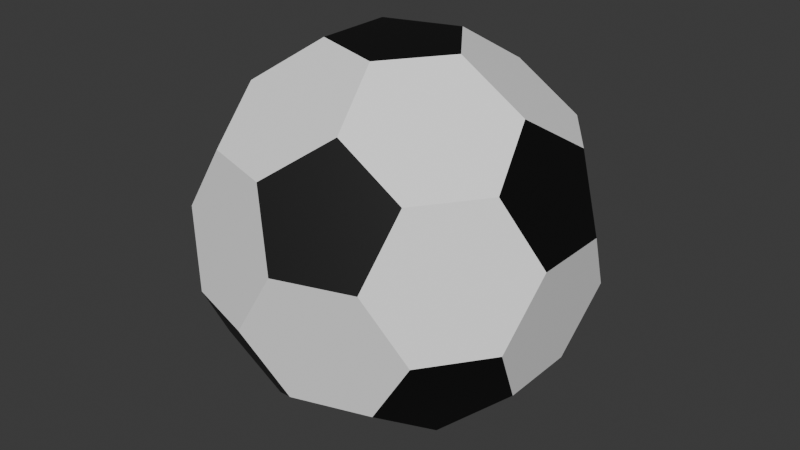 # Source: FootBall.blend  (saved by Blender 4.2.66; exported with 4.5.12 LTS)
import bpy
from mathutils import Matrix  # noqa: F401  (used for matrix-valued properties, if any)

bpy.ops.wm.read_factory_settings(use_empty=True)
scene = bpy.context.scene
scene.name = 'Scene'

# ---- collections
col_collection = bpy.data.collections.new('Collection'); scene.collection.children.link(col_collection)

# ---- materials (node trees are filled in below, after node groups)
mat_black_shade = bpy.data.materials.new('Black Shade')
mat_white_shade = bpy.data.materials.new('White Shade')

# ---- material node trees
mat_black_shade.use_nodes = True; mat_black_shade.node_tree.nodes.clear()
_N = mat_black_shade.node_tree.nodes; _L = mat_black_shade.node_tree.links
n0 = _N.new('ShaderNodeBsdfPrincipled'); n0.name = 'Principled BSDF'; n0.location = (10, 300)
n0.inputs[0].default_value = (0.00175, 0.00175, 0.00175, 1.0)
n1 = _N.new('ShaderNodeOutputMaterial'); n1.name = 'Material Output'; n1.location = (300, 300)
_L.new(n0.outputs[0], n1.inputs[0])
n1.is_active_output = True
mat_white_shade.use_nodes = True; mat_white_shade.node_tree.nodes.clear()
_N = mat_white_shade.node_tree.nodes; _L = mat_white_shade.node_tree.links
n0 = _N.new('ShaderNodeBsdfPrincipled'); n0.name = 'Principled BSDF'; n0.location = (10, 300)
n0.inputs[0].default_value = (1.0, 1.0, 1.0, 1.0)
n1 = _N.new('ShaderNodeOutputMaterial'); n1.name = 'Material Output'; n1.location = (300, 300)
_L.new(n0.outputs[0], n1.inputs[0])
n1.is_active_output = True

# ---- world
world_world = bpy.data.worlds.new('World'); scene.world = world_world
world_world.use_nodes = True; world_world.node_tree.nodes.clear()
_N = world_world.node_tree.nodes; _L = world_world.node_tree.links
n0 = _N.new('ShaderNodeOutputWorld'); n0.name = 'World Output'; n0.location = (300, 300)
n1 = _N.new('ShaderNodeBackground'); n1.name = 'Background'; n1.location = (10, 300)
n1.inputs[0].default_value = (0.05088, 0.05088, 0.05088, 1.0)
_L.new(n1.outputs[0], n0.inputs[0])
n0.is_active_output = True
world_world.color = (0.05088, 0.05088, 0.05088)
world_world.sun_shadow_jitter_overblur = 0.0

# ---- meshes
me_icosphere_001 = bpy.data.meshes.new('Icosphere.001')
me_icosphere_001.from_pydata([(-0.2977, 0.0, -0.816), (-0.092, 0.2832, -0.816), (0.2409, 0.175, -0.816), (0.2409, -0.175, -0.816), (-0.092, -0.2832, -0.816), (0.7236, -0.1757, -0.4472), (0.7805, -0.3507, -0.1495), (0.5747, -0.6339, -0.1495), (0.3907, -0.6339, -0.4472), (0.4827, -0.3507, -0.6312), (-0.1844, -0.5675, -0.6312), (0.05648, -0.7425, -0.4472), (-0.09238, -0.8506, -0.1495), (-0.4252, -0.7425, -0.1495), (-0.4821, -0.5675, -0.4472), (-0.5967, 0.0, -0.6312), (-0.6887, -0.2832, -0.4472), (-0.8376, -0.175, -0.1495), (-0.8376, 0.175, -0.1495), (-0.6887, 0.2832, -0.4472), (-0.1844, 0.5675, -0.6312), (-0.4821, 0.5675, -0.4472), (-0.4252, 0.7425, -0.1495), (-0.09238, 0.8506, -0.1495), (0.05648, 0.7425, -0.4472), (0.7236, 0.1757, -0.4472), (0.4827, 0.3507, -0.6312), (0.3907, 0.6339, -0.4472), (0.5747, 0.6339, -0.1495), (0.7805, 0.3507, -0.1495), (0.09238, -0.8506, 0.1495), (0.4252, -0.7425, 0.1495), (0.4821, -0.5675, 0.4472), (0.1844, -0.5675, 0.6312), (-0.05648, -0.7425, 0.4472), (-0.7805, -0.3507, 0.1495), (-0.5747, -0.6339, 0.1495), (-0.3907, -0.6339, 0.4472), (-0.4827, -0.3507, 0.6312), (-0.7236, -0.1757, 0.4472), (-0.5747, 0.6339, 0.1495), (-0.7805, 0.3507, 0.1495), (-0.7236, 0.1757, 0.4472), (-0.4827, 0.3507, 0.6312), (-0.3907, 0.6339, 0.4472), (0.4252, 0.7425, 0.1495), (0.09238, 0.8506, 0.1495), (-0.05648, 0.7425, 0.4472), (0.1844, 0.5675, 0.6312), (0.4821, 0.5675, 0.4472), (0.8376, -0.175, 0.1495), (0.8376, 0.175, 0.1495), (0.6887, 0.2832, 0.4472), (0.5967, 0.0, 0.6312), (0.6887, -0.2832, 0.4472), (0.092, -0.2832, 0.816), (0.2977, 0.0, 0.816), (0.092, 0.2832, 0.816), (-0.2409, 0.175, 0.816), (-0.2409, -0.175, 0.816)], [], [(5, 9, 3, 2, 26, 25), (1, 0, 15, 19, 21, 20), (4, 3, 9, 8, 11, 10), (2, 1, 20, 24, 27, 26), (12, 11, 8, 7, 31, 30), (7, 6, 50, 54, 32, 31), (6, 5, 25, 29, 51, 50), (13, 12, 30, 34, 37, 36), (18, 17, 35, 39, 42, 41), (23, 22, 40, 44, 47, 46), (17, 16, 14, 13, 36, 35), (22, 21, 19, 18, 41, 40), (28, 27, 24, 23, 46, 45), (29, 28, 45, 49, 52, 51), (33, 32, 54, 53, 56, 55), (38, 37, 34, 33, 55, 59), (43, 42, 39, 38, 59, 58), (48, 47, 44, 43, 58, 57), (53, 52, 49, 48, 57, 56), (0, 1, 2, 3, 4), (5, 6, 7, 8, 9), (10, 11, 12, 13, 14), (15, 16, 17, 18, 19), (20, 21, 22, 23, 24), (25, 26, 27, 28, 29), (30, 31, 32, 33, 34), (35, 36, 37, 38, 39), (40, 41, 42, 43, 44), (45, 46, 47, 48, 49), (50, 51, 52, 53, 54), (55, 56, 57, 58, 59), (0, 4, 10, 14, 16, 15)])
me_icosphere_001.polygons.foreach_set('material_index', [1, 1, 1, 1, 1, 1, 1, 1, 1, 1, 1, 1, 1, 1, 1, 1, 1, 1, 1, 0, 0, 0, 0, 0, 0, 0, 0, 0, 0, 0, 0, 1])
_uv = me_icosphere_001.uv_layers.new(name='UVMap')
_uv.uv.foreach_set('vector', [0.3333, 0.1575, 0.303, 0.105, 0.3334, 0.05241, 0.3939, 0.05241, 0.4243, 0.105, 0.394, 0.1575, 0.697, 0.05241, 0.7575, 0.05241, 0.7879, 0.105, 0.7577, 0.1575, 0.6969, 0.1575, 0.6666, 0.105, 0.1516, 0.05241, 0.2121, 0.05241, 0.2425, 0.105, 0.2122, 0.1575, 0.1514, 0.1575, 0.1212, 0.105, 0.5152, 0.05241, 0.5757, 0.05241, 0.6061, 0.105, 0.5758, 0.1575, 0.5151, 0.1575, 0.4848, 0.105, 0.1212, 0.2099, 0.1514, 0.1575, 0.2122, 0.1575, 0.2425, 0.2099, 0.2121, 0.2625, 0.1516, 0.2625, 0.2425, 0.2099, 0.303, 0.2099, 0.3334, 0.2625, 0.3031, 0.3149, 0.2423, 0.3149, 0.2121, 0.2625, 0.303, 0.2099, 0.3333, 0.1575, 0.394, 0.1575, 0.4243, 0.2099, 0.3939, 0.2625, 0.3334, 0.2625, 0.06065, 0.2099, 0.1212, 0.2099, 0.1516, 0.2625, 0.1213, 0.3149, 0.06052, 0.3149, 0.03026, 0.2625, 0.7879, 0.2099, 0.8484, 0.2099, 0.8788, 0.2625, 0.8486, 0.3149, 0.7878, 0.3149, 0.7575, 0.2625, 0.6061, 0.2099, 0.6666, 0.2099, 0.697, 0.2625, 0.6668, 0.3149, 0.606, 0.3149, 0.5757, 0.2625, 0.8484, 0.2099, 0.8787, 0.1575, 0.9395, 0.1575, 0.9697, 0.2099, 0.9394, 0.2625, 0.8788, 0.2625, 0.6666, 0.2099, 0.6969, 0.1575, 0.7577, 0.1575, 0.7879, 0.2099, 0.7575, 0.2625, 0.697, 0.2625, 0.4848, 0.2099, 0.5151, 0.1575, 0.5758, 0.1575, 0.6061, 0.2099, 0.5757, 0.2625, 0.5152, 0.2625, 0.4243, 0.2099, 0.4848, 0.2099, 0.5152, 0.2625, 0.4849, 0.3149, 0.4242, 0.3149, 0.3939, 0.2625, 0.2121, 0.3673, 0.2423, 0.3149, 0.3031, 0.3149, 0.3334, 0.3673, 0.303, 0.42, 0.2425, 0.42, 0.03026, 0.3673, 0.06052, 0.3149, 0.1213, 0.3149, 0.1516, 0.3673, 0.1212, 0.42, 0.06065, 0.42, 0.7575, 0.3673, 0.7878, 0.3149, 0.8486, 0.3149, 0.8788, 0.3673, 0.8484, 0.42, 0.7879, 0.42, 0.5757, 0.3673, 0.606, 0.3149, 0.6668, 0.3149, 0.697, 0.3673, 0.6666, 0.42, 0.6061, 0.42, 0.3939, 0.3673, 0.4242, 0.3149, 0.4849, 0.3149, 0.5152, 0.3673, 0.4848, 0.42, 0.4243, 0.42, 0.8788, 0.05241, 0.697, 0.05241, 0.5152, 0.05241, 0.3334, 0.05241, 0.1516, 0.05241, 0.3333, 0.1575, 0.303, 0.2099, 0.2425, 0.2099, 0.2122, 0.1575, 0.2425, 0.105, 0.9697, 0.105, 0.1514, 0.1575, 0.1212, 0.2099, 0.06065, 0.2099, 0.9395, 0.1575, 0.7879, 0.105, 0.8787, 0.1575, 0.8484, 0.2099, 0.7879, 0.2099, 0.7577, 0.1575, 0.6061, 0.105, 0.6969, 0.1575, 0.6666, 0.2099, 0.6061, 0.2099, 0.5758, 0.1575, 0.394, 0.1575, 0.4243, 0.105, 0.5151, 0.1575, 0.4848, 0.2099, 0.4243, 0.2099, 0.1516, 0.2625, 0.2121, 0.2625, 0.2423, 0.3149, 0.2121, 0.3673, 0.1213, 0.3149, 0.8788, 0.2625, 0.9394, 0.2625, 0.06052, 0.3149, 0.03026, 0.3673, 0.8486, 0.3149, 0.697, 0.2625, 0.7575, 0.2625, 0.7878, 0.3149, 0.7575, 0.3673, 0.6668, 0.3149, 0.5152, 0.2625, 0.5757, 0.2625, 0.606, 0.3149, 0.5757, 0.3673, 0.4849, 0.3149, 0.3334, 0.2625, 0.3939, 0.2625, 0.4242, 0.3149, 0.3939, 0.3673, 0.3031, 0.3149, 0.1212, 0.42, 0.303, 0.42, 0.4848, 0.42, 0.6666, 0.42, 0.8484, 0.42, 0.8788, 0.05241, 0.9394, 0.05241, 0.9697, 0.105, 0.9395, 0.1575, 0.8787, 0.1575, 0.8484, 0.105])
me_icosphere_001.materials.append(mat_black_shade)
me_icosphere_001.materials.append(mat_white_shade)
me_icosphere_001.materials.append(None)
me_icosphere_001.update()

# ---- objects
ob_icosphere = bpy.data.objects.new('Icosphere', me_icosphere_001)

# ---- transforms, parenting, visibility, modifiers, constraints
ob_icosphere.location = (-0.2826, 0.4373, 0.7506)
_m = ob_icosphere.modifiers.new('Subdivision', 'SUBSURF')
_m.subdivision_type = 'SIMPLE'
_m.levels = 3
_m.render_levels = 3

# ---- collection membership
col_collection.objects.link(ob_icosphere)

# ---- scene / render settings (as saved in the file)
scene.frame_start = 1; scene.frame_end = 250; scene.frame_set(250)
scene.render.engine = 'BLENDER_EEVEE_NEXT'
bpy.context.view_layer.update()

# ---- added for rendering (the .blend has no active camera and no usable light): camera, sun
cam_auto = bpy.data.cameras.new('AutoCamera')
cam_auto.lens = 50.0
cam_auto.sensor_width = 36.0
cam_auto.clip_end = 1000.0
ob_auto_camera = bpy.data.objects.new('AutoCamera', cam_auto)
scene.collection.objects.link(ob_auto_camera)
ob_auto_camera.location = (2.3932, -2.77359, 2.89122)
ob_auto_camera.rotation_euler = (1.09748, -7.21219e-08, 0.694738)
scene.camera = ob_auto_camera
light_auto_sun = bpy.data.lights.new('AutoSun', 'SUN')
light_auto_sun.energy = 3.0
light_auto_sun.angle = 0.0523599
ob_auto_sun = bpy.data.objects.new('AutoSun', light_auto_sun)
scene.collection.objects.link(ob_auto_sun)
ob_auto_sun.rotation_euler = (0.872665, 0.174533, 0.523599)
bpy.context.view_layer.update()
